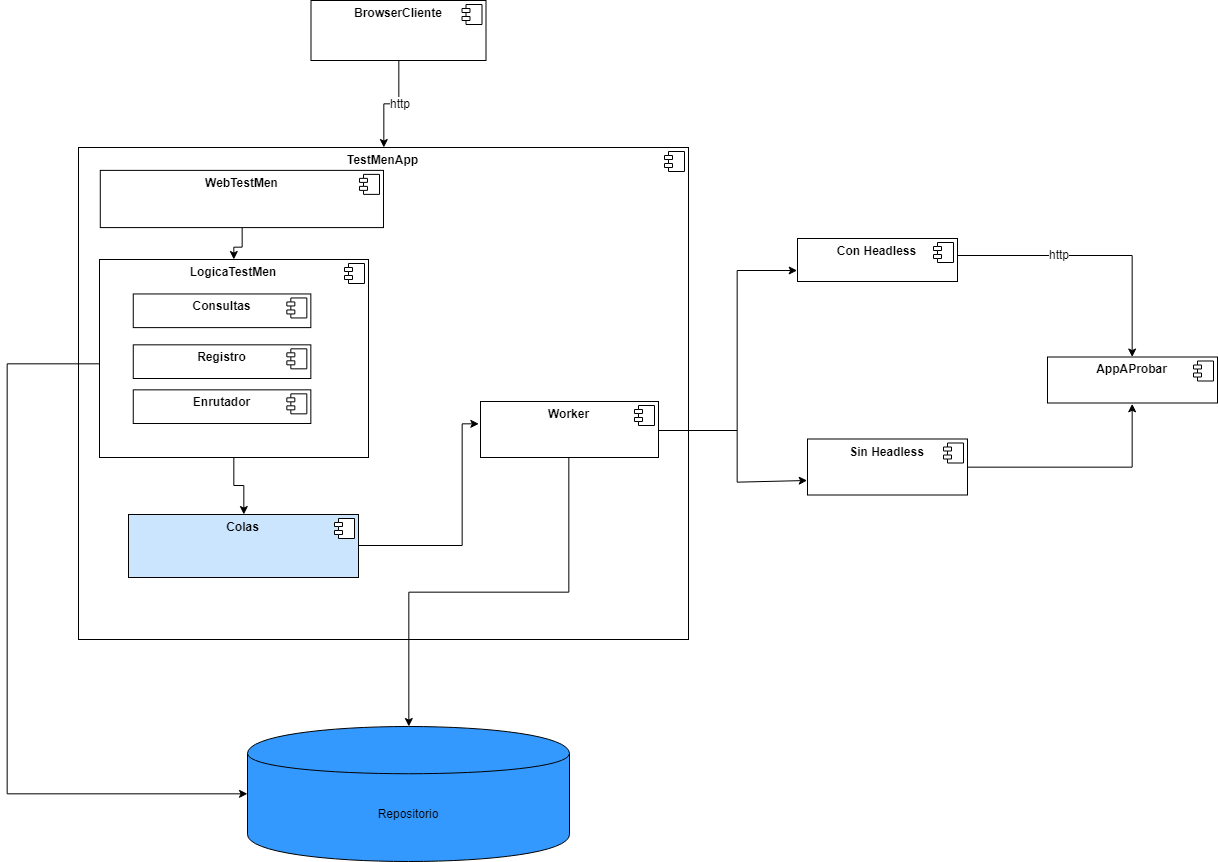

The diagram above was exported from draw.io. Its source (the exported page's mxGraphModel, read from the mxfile embedded in the PNG):
<mxGraphModel dx="2557" dy="835" grid="1" gridSize="10" guides="1" tooltips="1" connect="1" arrows="1" fold="1" page="1" pageScale="1" pageWidth="827" pageHeight="1169" math="0" shadow="0">
  <root>
    <mxCell id="0" />
    <mxCell id="1" parent="0" />
    <mxCell id="8BbtE1nB-027BzPsheXx-28" style="edgeStyle=orthogonalEdgeStyle;rounded=0;orthogonalLoop=1;jettySize=auto;html=1;exitX=1.002;exitY=0.409;exitDx=0;exitDy=0;exitPerimeter=0;" parent="1" source="xri1Xe4XD88ElyEBxOaj-9" target="8BbtE1nB-027BzPsheXx-14" edge="1">
      <mxGeometry relative="1" as="geometry" />
    </mxCell>
    <mxCell id="8BbtE1nB-027BzPsheXx-29" value="http" style="text;html=1;resizable=0;points=[];align=center;verticalAlign=middle;labelBackgroundColor=#ffffff;" parent="8BbtE1nB-027BzPsheXx-28" vertex="1" connectable="0">
      <mxGeometry x="-0.2706" y="2" relative="1" as="geometry">
        <mxPoint as="offset" />
      </mxGeometry>
    </mxCell>
    <mxCell id="8BbtE1nB-027BzPsheXx-2" value="&lt;p style=&quot;margin: 0px ; margin-top: 6px ; text-align: center&quot;&gt;&lt;b&gt;TestMenApp&lt;/b&gt;&lt;/p&gt;" style="align=left;overflow=fill;html=1;" parent="1" vertex="1">
      <mxGeometry x="-669" y="217" width="610" height="492" as="geometry" />
    </mxCell>
    <mxCell id="8BbtE1nB-027BzPsheXx-3" value="" style="shape=component;jettyWidth=8;jettyHeight=4;" parent="8BbtE1nB-027BzPsheXx-2" vertex="1">
      <mxGeometry x="1" width="20" height="20" relative="1" as="geometry">
        <mxPoint x="-24" y="4" as="offset" />
      </mxGeometry>
    </mxCell>
    <mxCell id="8BbtE1nB-027BzPsheXx-26" style="edgeStyle=orthogonalEdgeStyle;rounded=0;orthogonalLoop=1;jettySize=auto;html=1;" parent="8BbtE1nB-027BzPsheXx-2" source="8BbtE1nB-027BzPsheXx-7" target="8BbtE1nB-027BzPsheXx-11" edge="1">
      <mxGeometry relative="1" as="geometry" />
    </mxCell>
    <mxCell id="8BbtE1nB-027BzPsheXx-7" value="&lt;p style=&quot;margin: 0px ; margin-top: 6px ; text-align: center&quot;&gt;&lt;b&gt;WebTestMen&lt;/b&gt;&lt;/p&gt;" style="align=left;overflow=fill;html=1;" parent="8BbtE1nB-027BzPsheXx-2" vertex="1">
      <mxGeometry x="21.785714285714285" y="22.883720930232556" width="283.21428571428567" height="57.20930232558139" as="geometry" />
    </mxCell>
    <mxCell id="8BbtE1nB-027BzPsheXx-8" value="" style="shape=component;jettyWidth=8;jettyHeight=4;" parent="8BbtE1nB-027BzPsheXx-7" vertex="1">
      <mxGeometry x="1" width="20" height="20" relative="1" as="geometry">
        <mxPoint x="-24" y="4" as="offset" />
      </mxGeometry>
    </mxCell>
    <mxCell id="xri1Xe4XD88ElyEBxOaj-25" style="edgeStyle=orthogonalEdgeStyle;rounded=0;orthogonalLoop=1;jettySize=auto;html=1;" edge="1" parent="8BbtE1nB-027BzPsheXx-2" source="8BbtE1nB-027BzPsheXx-11" target="xri1Xe4XD88ElyEBxOaj-4">
      <mxGeometry relative="1" as="geometry" />
    </mxCell>
    <mxCell id="8BbtE1nB-027BzPsheXx-11" value="&lt;p style=&quot;margin: 0px ; margin-top: 6px ; text-align: center&quot;&gt;&lt;b&gt;LogicaTestMen&lt;/b&gt;&lt;/p&gt;" style="align=left;overflow=fill;html=1;fillColor=#FFFFFF;" parent="8BbtE1nB-027BzPsheXx-2" vertex="1">
      <mxGeometry x="21" y="112" width="269" height="198" as="geometry" />
    </mxCell>
    <mxCell id="8BbtE1nB-027BzPsheXx-12" value="" style="shape=component;jettyWidth=8;jettyHeight=4;" parent="8BbtE1nB-027BzPsheXx-11" vertex="1">
      <mxGeometry x="1" width="20" height="20" relative="1" as="geometry">
        <mxPoint x="-24" y="4" as="offset" />
      </mxGeometry>
    </mxCell>
    <mxCell id="xri1Xe4XD88ElyEBxOaj-26" value="&lt;p style=&quot;margin: 0px ; margin-top: 6px ; text-align: center&quot;&gt;&lt;b&gt;Consultas&lt;/b&gt;&lt;/p&gt;" style="align=left;overflow=fill;html=1;fillColor=#FFFFFF;" vertex="1" parent="8BbtE1nB-027BzPsheXx-11">
      <mxGeometry x="33.75963209186372" y="34.46498704021481" width="177.57718894009216" height="33.660582867235796" as="geometry" />
    </mxCell>
    <mxCell id="xri1Xe4XD88ElyEBxOaj-27" value="" style="shape=component;jettyWidth=8;jettyHeight=4;" vertex="1" parent="xri1Xe4XD88ElyEBxOaj-26">
      <mxGeometry x="1" width="20" height="20" relative="1" as="geometry">
        <mxPoint x="-24" y="4" as="offset" />
      </mxGeometry>
    </mxCell>
    <mxCell id="xri1Xe4XD88ElyEBxOaj-28" value="&lt;p style=&quot;margin: 0px ; margin-top: 6px ; text-align: center&quot;&gt;&lt;b&gt;Registro&lt;/b&gt;&lt;/p&gt;" style="align=left;overflow=fill;html=1;fillColor=#FFFFFF;" vertex="1" parent="8BbtE1nB-027BzPsheXx-11">
      <mxGeometry x="33.75963209186372" y="85.34147777450691" width="177.57718894009216" height="33.660582867235796" as="geometry" />
    </mxCell>
    <mxCell id="xri1Xe4XD88ElyEBxOaj-29" value="" style="shape=component;jettyWidth=8;jettyHeight=4;" vertex="1" parent="xri1Xe4XD88ElyEBxOaj-28">
      <mxGeometry x="1" width="20" height="20" relative="1" as="geometry">
        <mxPoint x="-24" y="4" as="offset" />
      </mxGeometry>
    </mxCell>
    <mxCell id="xri1Xe4XD88ElyEBxOaj-30" value="&lt;p style=&quot;margin: 0px ; margin-top: 6px ; text-align: center&quot;&gt;&lt;b&gt;Enrutador&lt;/b&gt;&lt;/p&gt;" style="align=left;overflow=fill;html=1;fillColor=#FFFFFF;" vertex="1" parent="8BbtE1nB-027BzPsheXx-11">
      <mxGeometry x="33.75963209186372" y="130.34664732870465" width="177.57718894009216" height="33.660582867235796" as="geometry" />
    </mxCell>
    <mxCell id="xri1Xe4XD88ElyEBxOaj-31" value="" style="shape=component;jettyWidth=8;jettyHeight=4;" vertex="1" parent="xri1Xe4XD88ElyEBxOaj-30">
      <mxGeometry x="1" width="20" height="20" relative="1" as="geometry">
        <mxPoint x="-24" y="4" as="offset" />
      </mxGeometry>
    </mxCell>
    <mxCell id="xri1Xe4XD88ElyEBxOaj-4" value="&lt;p style=&quot;margin: 0px ; margin-top: 6px ; text-align: center&quot;&gt;&lt;b&gt;Colas&lt;/b&gt;&lt;/p&gt;" style="align=left;overflow=fill;html=1;fillColor=#CCE5FF;" vertex="1" parent="8BbtE1nB-027BzPsheXx-2">
      <mxGeometry x="50" y="367" width="230" height="63" as="geometry" />
    </mxCell>
    <mxCell id="xri1Xe4XD88ElyEBxOaj-5" value="" style="shape=component;jettyWidth=8;jettyHeight=4;" vertex="1" parent="xri1Xe4XD88ElyEBxOaj-4">
      <mxGeometry x="1" width="20" height="20" relative="1" as="geometry">
        <mxPoint x="-24" y="4" as="offset" />
      </mxGeometry>
    </mxCell>
    <mxCell id="8BbtE1nB-027BzPsheXx-4" value="&lt;p style=&quot;margin: 0px ; margin-top: 6px ; text-align: center&quot;&gt;&lt;b&gt;Worker&lt;/b&gt;&lt;/p&gt;" style="align=left;overflow=fill;html=1;" parent="8BbtE1nB-027BzPsheXx-2" vertex="1">
      <mxGeometry x="402" y="254" width="178" height="56" as="geometry" />
    </mxCell>
    <mxCell id="8BbtE1nB-027BzPsheXx-5" value="" style="shape=component;jettyWidth=8;jettyHeight=4;" parent="8BbtE1nB-027BzPsheXx-4" vertex="1">
      <mxGeometry x="1" width="20" height="20" relative="1" as="geometry">
        <mxPoint x="-24" y="4" as="offset" />
      </mxGeometry>
    </mxCell>
    <mxCell id="xri1Xe4XD88ElyEBxOaj-7" style="edgeStyle=orthogonalEdgeStyle;rounded=0;orthogonalLoop=1;jettySize=auto;html=1;entryX=-0.011;entryY=0.392;entryDx=0;entryDy=0;entryPerimeter=0;" edge="1" parent="8BbtE1nB-027BzPsheXx-2" source="xri1Xe4XD88ElyEBxOaj-4" target="8BbtE1nB-027BzPsheXx-4">
      <mxGeometry relative="1" as="geometry">
        <Array as="points">
          <mxPoint x="384" y="398" />
          <mxPoint x="384" y="276" />
        </Array>
      </mxGeometry>
    </mxCell>
    <mxCell id="8BbtE1nB-027BzPsheXx-14" value="&lt;p style=&quot;margin: 0px ; margin-top: 6px ; text-align: center&quot;&gt;&lt;b&gt;AppAProbar&lt;/b&gt;&lt;/p&gt;" style="align=left;overflow=fill;html=1;" parent="1" vertex="1">
      <mxGeometry x="300" y="426.5" width="170" height="46" as="geometry" />
    </mxCell>
    <mxCell id="8BbtE1nB-027BzPsheXx-15" value="" style="shape=component;jettyWidth=8;jettyHeight=4;" parent="8BbtE1nB-027BzPsheXx-14" vertex="1">
      <mxGeometry x="1" width="20" height="20" relative="1" as="geometry">
        <mxPoint x="-24" y="4" as="offset" />
      </mxGeometry>
    </mxCell>
    <mxCell id="8BbtE1nB-027BzPsheXx-21" style="edgeStyle=orthogonalEdgeStyle;rounded=0;orthogonalLoop=1;jettySize=auto;html=1;" parent="1" source="8BbtE1nB-027BzPsheXx-16" target="8BbtE1nB-027BzPsheXx-2" edge="1">
      <mxGeometry relative="1" as="geometry" />
    </mxCell>
    <mxCell id="8BbtE1nB-027BzPsheXx-30" value="http" style="text;html=1;resizable=0;points=[];align=center;verticalAlign=middle;labelBackgroundColor=#ffffff;" parent="8BbtE1nB-027BzPsheXx-21" vertex="1" connectable="0">
      <mxGeometry x="-0.1695" y="1" relative="1" as="geometry">
        <mxPoint as="offset" />
      </mxGeometry>
    </mxCell>
    <mxCell id="8BbtE1nB-027BzPsheXx-16" value="&lt;p style=&quot;margin: 0px ; margin-top: 6px ; text-align: center&quot;&gt;&lt;b&gt;BrowserCliente&lt;/b&gt;&lt;/p&gt;" style="align=left;overflow=fill;html=1;" parent="1" vertex="1">
      <mxGeometry x="-436.5" y="70" width="175" height="60" as="geometry" />
    </mxCell>
    <mxCell id="8BbtE1nB-027BzPsheXx-17" value="" style="shape=component;jettyWidth=8;jettyHeight=4;" parent="8BbtE1nB-027BzPsheXx-16" vertex="1">
      <mxGeometry x="1" width="20" height="20" relative="1" as="geometry">
        <mxPoint x="-24" y="4" as="offset" />
      </mxGeometry>
    </mxCell>
    <mxCell id="xri1Xe4XD88ElyEBxOaj-9" value="&lt;p style=&quot;margin: 0px ; margin-top: 6px ; text-align: center&quot;&gt;&lt;b&gt;Con Headless&lt;/b&gt;&lt;/p&gt;" style="align=left;overflow=fill;html=1;fillColor=#FFFFFF;" vertex="1" parent="1">
      <mxGeometry x="50" y="308" width="160" height="43" as="geometry" />
    </mxCell>
    <mxCell id="xri1Xe4XD88ElyEBxOaj-10" value="" style="shape=component;jettyWidth=8;jettyHeight=4;" vertex="1" parent="xri1Xe4XD88ElyEBxOaj-9">
      <mxGeometry x="1" width="20" height="20" relative="1" as="geometry">
        <mxPoint x="-24" y="4" as="offset" />
      </mxGeometry>
    </mxCell>
    <mxCell id="xri1Xe4XD88ElyEBxOaj-40" style="edgeStyle=orthogonalEdgeStyle;rounded=0;orthogonalLoop=1;jettySize=auto;html=1;entryX=0.5;entryY=1;entryDx=0;entryDy=0;" edge="1" parent="1" source="xri1Xe4XD88ElyEBxOaj-12" target="8BbtE1nB-027BzPsheXx-14">
      <mxGeometry relative="1" as="geometry">
        <mxPoint x="390" y="490" as="targetPoint" />
      </mxGeometry>
    </mxCell>
    <mxCell id="xri1Xe4XD88ElyEBxOaj-12" value="&lt;p style=&quot;margin: 0px ; margin-top: 6px ; text-align: center&quot;&gt;&lt;b&gt;Sin Headless&lt;/b&gt;&lt;/p&gt;" style="align=left;overflow=fill;html=1;fillColor=#FFFFFF;" vertex="1" parent="1">
      <mxGeometry x="60" y="508.5" width="160" height="56" as="geometry" />
    </mxCell>
    <mxCell id="xri1Xe4XD88ElyEBxOaj-13" value="" style="shape=component;jettyWidth=8;jettyHeight=4;" vertex="1" parent="xri1Xe4XD88ElyEBxOaj-12">
      <mxGeometry x="1" width="20" height="20" relative="1" as="geometry">
        <mxPoint x="-24" y="4" as="offset" />
      </mxGeometry>
    </mxCell>
    <mxCell id="xri1Xe4XD88ElyEBxOaj-19" value="Repositorio" style="shape=cylinder;whiteSpace=wrap;html=1;boundedLbl=1;backgroundOutline=1;fillColor=#3399FF;" vertex="1" parent="1">
      <mxGeometry x="-500" y="796" width="322" height="135" as="geometry" />
    </mxCell>
    <mxCell id="xri1Xe4XD88ElyEBxOaj-20" style="edgeStyle=orthogonalEdgeStyle;rounded=0;orthogonalLoop=1;jettySize=auto;html=1;" edge="1" parent="1" source="8BbtE1nB-027BzPsheXx-11" target="xri1Xe4XD88ElyEBxOaj-19">
      <mxGeometry relative="1" as="geometry">
        <Array as="points">
          <mxPoint x="-740" y="433" />
          <mxPoint x="-740" y="864" />
        </Array>
      </mxGeometry>
    </mxCell>
    <mxCell id="xri1Xe4XD88ElyEBxOaj-22" style="edgeStyle=orthogonalEdgeStyle;rounded=0;orthogonalLoop=1;jettySize=auto;html=1;" edge="1" parent="1" source="8BbtE1nB-027BzPsheXx-4" target="xri1Xe4XD88ElyEBxOaj-19">
      <mxGeometry relative="1" as="geometry" />
    </mxCell>
    <mxCell id="xri1Xe4XD88ElyEBxOaj-36" style="edgeStyle=orthogonalEdgeStyle;rounded=0;orthogonalLoop=1;jettySize=auto;html=1;entryX=0;entryY=0.75;entryDx=0;entryDy=0;" edge="1" parent="1" source="8BbtE1nB-027BzPsheXx-4" target="xri1Xe4XD88ElyEBxOaj-9">
      <mxGeometry relative="1" as="geometry">
        <Array as="points">
          <mxPoint x="-10" y="500" />
          <mxPoint x="-10" y="340" />
        </Array>
      </mxGeometry>
    </mxCell>
    <mxCell id="xri1Xe4XD88ElyEBxOaj-37" style="edgeStyle=orthogonalEdgeStyle;rounded=0;orthogonalLoop=1;jettySize=auto;html=1;entryX=0;entryY=0.75;entryDx=0;entryDy=0;" edge="1" parent="1" source="8BbtE1nB-027BzPsheXx-4" target="xri1Xe4XD88ElyEBxOaj-12">
      <mxGeometry relative="1" as="geometry">
        <Array as="points">
          <mxPoint x="-10" y="500" />
          <mxPoint x="-10" y="551" />
        </Array>
      </mxGeometry>
    </mxCell>
  </root>
</mxGraphModel>